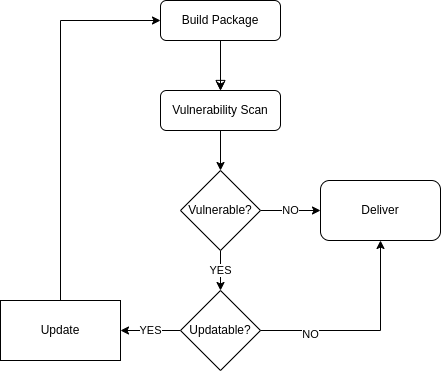

The diagram above was exported from draw.io. Its source (the exported page's mxGraphModel, read from the mxfile embedded in the PNG):
<mxGraphModel dx="470" dy="795" grid="1" gridSize="10" guides="1" tooltips="1" connect="1" arrows="1" fold="1" page="1" pageScale="1" pageWidth="827" pageHeight="1169" math="0" shadow="0">
  <root>
    <mxCell id="WIyWlLk6GJQsqaUBKTNV-0" />
    <mxCell id="WIyWlLk6GJQsqaUBKTNV-1" parent="WIyWlLk6GJQsqaUBKTNV-0" />
    <mxCell id="WIyWlLk6GJQsqaUBKTNV-2" value="" style="rounded=0;html=1;jettySize=auto;orthogonalLoop=1;fontSize=11;endArrow=block;endFill=0;endSize=8;strokeWidth=1;shadow=0;labelBackgroundColor=none;edgeStyle=orthogonalEdgeStyle;" parent="WIyWlLk6GJQsqaUBKTNV-1" source="WIyWlLk6GJQsqaUBKTNV-3" edge="1">
      <mxGeometry relative="1" as="geometry">
        <mxPoint x="220" y="170" as="targetPoint" />
      </mxGeometry>
    </mxCell>
    <mxCell id="GXKFnpHy4UKKfSyi041w-1" value="" style="edgeStyle=orthogonalEdgeStyle;rounded=0;orthogonalLoop=1;jettySize=auto;html=1;" edge="1" parent="WIyWlLk6GJQsqaUBKTNV-1" source="WIyWlLk6GJQsqaUBKTNV-3" target="GXKFnpHy4UKKfSyi041w-0">
      <mxGeometry relative="1" as="geometry" />
    </mxCell>
    <mxCell id="WIyWlLk6GJQsqaUBKTNV-3" value="Build Package" style="rounded=1;whiteSpace=wrap;html=1;fontSize=12;glass=0;strokeWidth=1;shadow=0;" parent="WIyWlLk6GJQsqaUBKTNV-1" vertex="1">
      <mxGeometry x="160" y="80" width="120" height="40" as="geometry" />
    </mxCell>
    <mxCell id="GXKFnpHy4UKKfSyi041w-3" value="" style="edgeStyle=orthogonalEdgeStyle;rounded=0;orthogonalLoop=1;jettySize=auto;html=1;" edge="1" parent="WIyWlLk6GJQsqaUBKTNV-1" source="GXKFnpHy4UKKfSyi041w-0" target="GXKFnpHy4UKKfSyi041w-2">
      <mxGeometry relative="1" as="geometry" />
    </mxCell>
    <mxCell id="GXKFnpHy4UKKfSyi041w-0" value="Vulnerability Scan" style="rounded=1;whiteSpace=wrap;html=1;fontSize=12;glass=0;strokeWidth=1;shadow=0;" vertex="1" parent="WIyWlLk6GJQsqaUBKTNV-1">
      <mxGeometry x="160" y="170" width="120" height="40" as="geometry" />
    </mxCell>
    <mxCell id="GXKFnpHy4UKKfSyi041w-5" value="NO" style="edgeStyle=orthogonalEdgeStyle;rounded=0;orthogonalLoop=1;jettySize=auto;html=1;" edge="1" parent="WIyWlLk6GJQsqaUBKTNV-1" source="GXKFnpHy4UKKfSyi041w-2" target="GXKFnpHy4UKKfSyi041w-4">
      <mxGeometry relative="1" as="geometry" />
    </mxCell>
    <mxCell id="GXKFnpHy4UKKfSyi041w-7" value="YES" style="edgeStyle=orthogonalEdgeStyle;rounded=0;orthogonalLoop=1;jettySize=auto;html=1;" edge="1" parent="WIyWlLk6GJQsqaUBKTNV-1" source="GXKFnpHy4UKKfSyi041w-2" target="GXKFnpHy4UKKfSyi041w-6">
      <mxGeometry relative="1" as="geometry" />
    </mxCell>
    <mxCell id="GXKFnpHy4UKKfSyi041w-2" value="Vulnerable?" style="rhombus;whiteSpace=wrap;html=1;" vertex="1" parent="WIyWlLk6GJQsqaUBKTNV-1">
      <mxGeometry x="180" y="250" width="80" height="80" as="geometry" />
    </mxCell>
    <mxCell id="GXKFnpHy4UKKfSyi041w-4" value="Deliver" style="rounded=1;whiteSpace=wrap;html=1;" vertex="1" parent="WIyWlLk6GJQsqaUBKTNV-1">
      <mxGeometry x="320" y="260" width="120" height="60" as="geometry" />
    </mxCell>
    <mxCell id="GXKFnpHy4UKKfSyi041w-10" value="YES" style="edgeStyle=orthogonalEdgeStyle;rounded=0;orthogonalLoop=1;jettySize=auto;html=1;" edge="1" parent="WIyWlLk6GJQsqaUBKTNV-1" source="GXKFnpHy4UKKfSyi041w-6" target="GXKFnpHy4UKKfSyi041w-9">
      <mxGeometry relative="1" as="geometry" />
    </mxCell>
    <mxCell id="GXKFnpHy4UKKfSyi041w-6" value="Updatable?" style="rhombus;whiteSpace=wrap;html=1;" vertex="1" parent="WIyWlLk6GJQsqaUBKTNV-1">
      <mxGeometry x="180" y="370" width="80" height="80" as="geometry" />
    </mxCell>
    <mxCell id="GXKFnpHy4UKKfSyi041w-8" value="" style="endArrow=classic;html=1;rounded=0;entryX=0.5;entryY=1;entryDx=0;entryDy=0;exitX=1;exitY=0.5;exitDx=0;exitDy=0;" edge="1" parent="WIyWlLk6GJQsqaUBKTNV-1" source="GXKFnpHy4UKKfSyi041w-6" target="GXKFnpHy4UKKfSyi041w-4">
      <mxGeometry width="50" height="50" relative="1" as="geometry">
        <mxPoint x="220" y="410" as="sourcePoint" />
        <mxPoint x="270" y="360" as="targetPoint" />
        <Array as="points">
          <mxPoint x="380" y="410" />
        </Array>
      </mxGeometry>
    </mxCell>
    <mxCell id="GXKFnpHy4UKKfSyi041w-12" value="NO" style="edgeLabel;html=1;align=center;verticalAlign=middle;resizable=0;points=[];" vertex="1" connectable="0" parent="GXKFnpHy4UKKfSyi041w-8">
      <mxGeometry x="-0.5333" y="-3" relative="1" as="geometry">
        <mxPoint as="offset" />
      </mxGeometry>
    </mxCell>
    <mxCell id="GXKFnpHy4UKKfSyi041w-9" value="Update" style="whiteSpace=wrap;html=1;" vertex="1" parent="WIyWlLk6GJQsqaUBKTNV-1">
      <mxGeometry y="380" width="120" height="60" as="geometry" />
    </mxCell>
    <mxCell id="GXKFnpHy4UKKfSyi041w-11" value="" style="endArrow=classic;html=1;rounded=0;entryX=0;entryY=0.5;entryDx=0;entryDy=0;exitX=0.5;exitY=0;exitDx=0;exitDy=0;" edge="1" parent="WIyWlLk6GJQsqaUBKTNV-1" source="GXKFnpHy4UKKfSyi041w-9" target="WIyWlLk6GJQsqaUBKTNV-3">
      <mxGeometry width="50" height="50" relative="1" as="geometry">
        <mxPoint x="220" y="410" as="sourcePoint" />
        <mxPoint x="270" y="360" as="targetPoint" />
        <Array as="points">
          <mxPoint x="60" y="100" />
        </Array>
      </mxGeometry>
    </mxCell>
  </root>
</mxGraphModel>